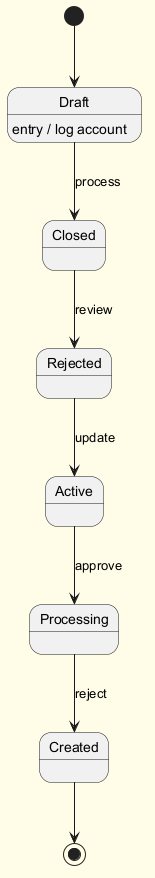

The diagram above was rendered by PlantUML. Its source (embedded in the PNG):
@startuml
skinparam backgroundColor #FFFDE7
skinparam classBackgroundColor #FFF9C4
skinparam classBorderColor #F57F17
[*] --> Draft
Draft --> Closed : process
Draft : entry / log account
Closed --> Rejected : review
Rejected --> Active : update
Active --> Processing : approve
Processing --> Created : reject
Created --> [*]
@enduml